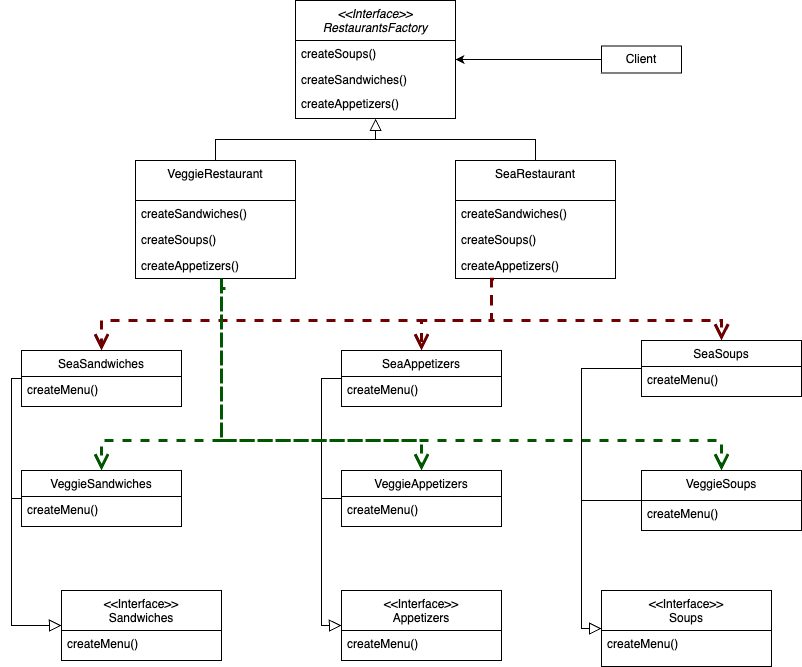

The diagram above was exported from draw.io. Its source (the exported page's mxGraphModel, read from the mxfile embedded in the PNG):
<mxGraphModel dx="1865" dy="1044" grid="1" gridSize="10" guides="1" tooltips="1" connect="1" arrows="1" fold="1" page="1" pageScale="1" pageWidth="827" pageHeight="1169" math="0" shadow="0">
  <root>
    <mxCell id="WIyWlLk6GJQsqaUBKTNV-0" />
    <mxCell id="WIyWlLk6GJQsqaUBKTNV-1" parent="WIyWlLk6GJQsqaUBKTNV-0" />
    <mxCell id="zkfFHV4jXpPFQw0GAbJ--0" value="&lt;&lt;Interface&gt;&gt;&#10;RestaurantsFactory" style="swimlane;fontStyle=2;align=center;verticalAlign=top;childLayout=stackLayout;horizontal=1;startSize=40;horizontalStack=0;resizeParent=1;resizeLast=0;collapsible=1;marginBottom=0;rounded=0;shadow=0;strokeWidth=1;" parent="WIyWlLk6GJQsqaUBKTNV-1" vertex="1">
      <mxGeometry x="304" y="10" width="160" height="118" as="geometry">
        <mxRectangle x="230" y="140" width="160" height="26" as="alternateBounds" />
      </mxGeometry>
    </mxCell>
    <mxCell id="zkfFHV4jXpPFQw0GAbJ--2" value="createSoups()" style="text;align=left;verticalAlign=top;spacingLeft=4;spacingRight=4;overflow=hidden;rotatable=0;points=[[0,0.5],[1,0.5]];portConstraint=eastwest;rounded=0;shadow=0;html=0;" parent="zkfFHV4jXpPFQw0GAbJ--0" vertex="1">
      <mxGeometry y="40" width="160" height="26" as="geometry" />
    </mxCell>
    <mxCell id="dwKEek5utvzsSfBPtZ9d-6" value="createSandwiches()" style="text;align=left;verticalAlign=top;spacingLeft=4;spacingRight=4;overflow=hidden;rotatable=0;points=[[0,0.5],[1,0.5]];portConstraint=eastwest;rounded=0;shadow=0;html=0;" vertex="1" parent="zkfFHV4jXpPFQw0GAbJ--0">
      <mxGeometry y="66" width="160" height="24" as="geometry" />
    </mxCell>
    <mxCell id="zkfFHV4jXpPFQw0GAbJ--3" value="createAppetizers()" style="text;align=left;verticalAlign=top;spacingLeft=4;spacingRight=4;overflow=hidden;rotatable=0;points=[[0,0.5],[1,0.5]];portConstraint=eastwest;rounded=0;shadow=0;html=0;" parent="zkfFHV4jXpPFQw0GAbJ--0" vertex="1">
      <mxGeometry y="90" width="160" height="26" as="geometry" />
    </mxCell>
    <mxCell id="zkfFHV4jXpPFQw0GAbJ--6" value="&lt;&lt;Interface&gt;&gt;&#10;Sandwiches" style="swimlane;fontStyle=0;align=center;verticalAlign=top;childLayout=stackLayout;horizontal=1;startSize=40;horizontalStack=0;resizeParent=1;resizeLast=0;collapsible=1;marginBottom=0;rounded=0;shadow=0;strokeWidth=1;" parent="WIyWlLk6GJQsqaUBKTNV-1" vertex="1">
      <mxGeometry x="70" y="600" width="160" height="70" as="geometry">
        <mxRectangle x="130" y="380" width="160" height="26" as="alternateBounds" />
      </mxGeometry>
    </mxCell>
    <mxCell id="zkfFHV4jXpPFQw0GAbJ--8" value="createMenu()" style="text;align=left;verticalAlign=top;spacingLeft=4;spacingRight=4;overflow=hidden;rotatable=0;points=[[0,0.5],[1,0.5]];portConstraint=eastwest;rounded=0;shadow=0;html=0;" parent="zkfFHV4jXpPFQw0GAbJ--6" vertex="1">
      <mxGeometry y="40" width="160" height="26" as="geometry" />
    </mxCell>
    <mxCell id="zkfFHV4jXpPFQw0GAbJ--17" value="&lt;&lt;Interface&gt;&gt;&#10;Soups" style="swimlane;fontStyle=0;align=center;verticalAlign=top;childLayout=stackLayout;horizontal=1;startSize=40;horizontalStack=0;resizeParent=1;resizeLast=0;collapsible=1;marginBottom=0;rounded=0;shadow=0;strokeWidth=1;" parent="WIyWlLk6GJQsqaUBKTNV-1" vertex="1">
      <mxGeometry x="610" y="600" width="170" height="76" as="geometry">
        <mxRectangle x="550" y="140" width="160" height="26" as="alternateBounds" />
      </mxGeometry>
    </mxCell>
    <mxCell id="zkfFHV4jXpPFQw0GAbJ--18" value="createMenu()" style="text;align=left;verticalAlign=top;spacingLeft=4;spacingRight=4;overflow=hidden;rotatable=0;points=[[0,0.5],[1,0.5]];portConstraint=eastwest;" parent="zkfFHV4jXpPFQw0GAbJ--17" vertex="1">
      <mxGeometry y="40" width="170" height="26" as="geometry" />
    </mxCell>
    <mxCell id="6SJ0SvzseBGRmYpiiHge-17" style="edgeStyle=orthogonalEdgeStyle;rounded=0;orthogonalLoop=1;jettySize=auto;html=1;endArrow=block;endFill=0;endSize=10;" parent="WIyWlLk6GJQsqaUBKTNV-1" source="6SJ0SvzseBGRmYpiiHge-6" target="zkfFHV4jXpPFQw0GAbJ--0" edge="1">
      <mxGeometry relative="1" as="geometry" />
    </mxCell>
    <mxCell id="6SJ0SvzseBGRmYpiiHge-37" style="edgeStyle=orthogonalEdgeStyle;rounded=0;orthogonalLoop=1;jettySize=auto;html=1;entryX=0.5;entryY=0;entryDx=0;entryDy=0;endSize=10;endArrow=open;endFill=0;dashed=1;fillColor=#008a00;strokeColor=#005700;strokeWidth=3;" parent="WIyWlLk6GJQsqaUBKTNV-1" source="6SJ0SvzseBGRmYpiiHge-6" target="6SJ0SvzseBGRmYpiiHge-26" edge="1">
      <mxGeometry relative="1" as="geometry">
        <Array as="points">
          <mxPoint x="230" y="450" />
          <mxPoint x="730" y="450" />
        </Array>
      </mxGeometry>
    </mxCell>
    <mxCell id="6SJ0SvzseBGRmYpiiHge-6" value="VeggieRestaurant" style="swimlane;fontStyle=0;align=center;verticalAlign=top;childLayout=stackLayout;horizontal=1;startSize=40;horizontalStack=0;resizeParent=1;resizeLast=0;collapsible=1;marginBottom=0;rounded=0;shadow=0;strokeWidth=1;" parent="WIyWlLk6GJQsqaUBKTNV-1" vertex="1">
      <mxGeometry x="144" y="170" width="160" height="118" as="geometry">
        <mxRectangle x="230" y="140" width="160" height="26" as="alternateBounds" />
      </mxGeometry>
    </mxCell>
    <mxCell id="6SJ0SvzseBGRmYpiiHge-10" value="createSandwiches()" style="text;align=left;verticalAlign=top;spacingLeft=4;spacingRight=4;overflow=hidden;rotatable=0;points=[[0,0.5],[1,0.5]];portConstraint=eastwest;rounded=0;shadow=0;html=0;" parent="6SJ0SvzseBGRmYpiiHge-6" vertex="1">
      <mxGeometry y="40" width="160" height="26" as="geometry" />
    </mxCell>
    <mxCell id="dwKEek5utvzsSfBPtZ9d-4" value="createSoups()" style="text;align=left;verticalAlign=top;spacingLeft=4;spacingRight=4;overflow=hidden;rotatable=0;points=[[0,0.5],[1,0.5]];portConstraint=eastwest;rounded=0;shadow=0;html=0;" vertex="1" parent="6SJ0SvzseBGRmYpiiHge-6">
      <mxGeometry y="66" width="160" height="26" as="geometry" />
    </mxCell>
    <mxCell id="6SJ0SvzseBGRmYpiiHge-12" value="createAppetizers()" style="text;align=left;verticalAlign=top;spacingLeft=4;spacingRight=4;overflow=hidden;rotatable=0;points=[[0,0.5],[1,0.5]];portConstraint=eastwest;rounded=0;shadow=0;html=0;" parent="6SJ0SvzseBGRmYpiiHge-6" vertex="1">
      <mxGeometry y="92" width="160" height="26" as="geometry" />
    </mxCell>
    <mxCell id="6SJ0SvzseBGRmYpiiHge-18" style="edgeStyle=orthogonalEdgeStyle;rounded=0;orthogonalLoop=1;jettySize=auto;html=1;endArrow=block;endFill=0;endSize=10;" parent="WIyWlLk6GJQsqaUBKTNV-1" source="6SJ0SvzseBGRmYpiiHge-13" target="zkfFHV4jXpPFQw0GAbJ--0" edge="1">
      <mxGeometry relative="1" as="geometry" />
    </mxCell>
    <mxCell id="6SJ0SvzseBGRmYpiiHge-34" style="edgeStyle=orthogonalEdgeStyle;rounded=0;orthogonalLoop=1;jettySize=auto;html=1;entryX=0.5;entryY=0;entryDx=0;entryDy=0;endArrow=open;endFill=0;strokeWidth=3;endSize=10;dashed=1;fillColor=#a20025;strokeColor=#6F0000;" parent="WIyWlLk6GJQsqaUBKTNV-1" source="6SJ0SvzseBGRmYpiiHge-13" target="6SJ0SvzseBGRmYpiiHge-20" edge="1">
      <mxGeometry relative="1" as="geometry">
        <Array as="points">
          <mxPoint x="500" y="330" />
          <mxPoint x="730" y="330" />
        </Array>
      </mxGeometry>
    </mxCell>
    <mxCell id="6SJ0SvzseBGRmYpiiHge-35" style="edgeStyle=orthogonalEdgeStyle;rounded=0;orthogonalLoop=1;jettySize=auto;html=1;entryX=0.5;entryY=0;entryDx=0;entryDy=0;endArrow=open;endFill=0;strokeWidth=3;endSize=10;dashed=1;fillColor=#a20025;strokeColor=#6F0000;" parent="WIyWlLk6GJQsqaUBKTNV-1" source="6SJ0SvzseBGRmYpiiHge-13" target="6SJ0SvzseBGRmYpiiHge-23" edge="1">
      <mxGeometry relative="1" as="geometry">
        <Array as="points">
          <mxPoint x="500" y="330" />
          <mxPoint x="110" y="330" />
        </Array>
      </mxGeometry>
    </mxCell>
    <mxCell id="6SJ0SvzseBGRmYpiiHge-13" value="SeaRestaurant" style="swimlane;fontStyle=0;align=center;verticalAlign=top;childLayout=stackLayout;horizontal=1;startSize=40;horizontalStack=0;resizeParent=1;resizeLast=0;collapsible=1;marginBottom=0;rounded=0;shadow=0;strokeWidth=1;" parent="WIyWlLk6GJQsqaUBKTNV-1" vertex="1">
      <mxGeometry x="464" y="170" width="160" height="118" as="geometry">
        <mxRectangle x="230" y="140" width="160" height="26" as="alternateBounds" />
      </mxGeometry>
    </mxCell>
    <mxCell id="6SJ0SvzseBGRmYpiiHge-14" value="createSandwiches()" style="text;align=left;verticalAlign=top;spacingLeft=4;spacingRight=4;overflow=hidden;rotatable=0;points=[[0,0.5],[1,0.5]];portConstraint=eastwest;rounded=0;shadow=0;html=0;" parent="6SJ0SvzseBGRmYpiiHge-13" vertex="1">
      <mxGeometry y="40" width="160" height="26" as="geometry" />
    </mxCell>
    <mxCell id="6SJ0SvzseBGRmYpiiHge-16" value="createSoups()" style="text;align=left;verticalAlign=top;spacingLeft=4;spacingRight=4;overflow=hidden;rotatable=0;points=[[0,0.5],[1,0.5]];portConstraint=eastwest;rounded=0;shadow=0;html=0;" parent="6SJ0SvzseBGRmYpiiHge-13" vertex="1">
      <mxGeometry y="66" width="160" height="26" as="geometry" />
    </mxCell>
    <mxCell id="dwKEek5utvzsSfBPtZ9d-8" value="createAppetizers()" style="text;align=left;verticalAlign=top;spacingLeft=4;spacingRight=4;overflow=hidden;rotatable=0;points=[[0,0.5],[1,0.5]];portConstraint=eastwest;rounded=0;shadow=0;html=0;" vertex="1" parent="6SJ0SvzseBGRmYpiiHge-13">
      <mxGeometry y="92" width="160" height="26" as="geometry" />
    </mxCell>
    <mxCell id="dwKEek5utvzsSfBPtZ9d-25" style="edgeStyle=orthogonalEdgeStyle;rounded=0;orthogonalLoop=1;jettySize=auto;html=1;entryX=0;entryY=0.5;entryDx=0;entryDy=0;endArrow=block;endFill=0;endSize=10;" edge="1" parent="WIyWlLk6GJQsqaUBKTNV-1" source="6SJ0SvzseBGRmYpiiHge-20" target="zkfFHV4jXpPFQw0GAbJ--17">
      <mxGeometry relative="1" as="geometry">
        <Array as="points">
          <mxPoint x="590" y="378" />
          <mxPoint x="590" y="638" />
        </Array>
      </mxGeometry>
    </mxCell>
    <mxCell id="6SJ0SvzseBGRmYpiiHge-20" value="SeaSoups" style="swimlane;fontStyle=0;align=center;verticalAlign=top;childLayout=stackLayout;horizontal=1;startSize=26;horizontalStack=0;resizeParent=1;resizeLast=0;collapsible=1;marginBottom=0;rounded=0;shadow=0;strokeWidth=1;" parent="WIyWlLk6GJQsqaUBKTNV-1" vertex="1">
      <mxGeometry x="650" y="350" width="160" height="56" as="geometry">
        <mxRectangle x="550" y="140" width="160" height="26" as="alternateBounds" />
      </mxGeometry>
    </mxCell>
    <mxCell id="6SJ0SvzseBGRmYpiiHge-21" value="createMenu()" style="text;align=left;verticalAlign=top;spacingLeft=4;spacingRight=4;overflow=hidden;rotatable=0;points=[[0,0.5],[1,0.5]];portConstraint=eastwest;" parent="6SJ0SvzseBGRmYpiiHge-20" vertex="1">
      <mxGeometry y="26" width="160" height="26" as="geometry" />
    </mxCell>
    <mxCell id="dwKEek5utvzsSfBPtZ9d-26" style="edgeStyle=orthogonalEdgeStyle;rounded=0;orthogonalLoop=1;jettySize=auto;html=1;entryX=0;entryY=0.5;entryDx=0;entryDy=0;endArrow=block;endFill=0;endSize=10;" edge="1" parent="WIyWlLk6GJQsqaUBKTNV-1" source="6SJ0SvzseBGRmYpiiHge-26" target="zkfFHV4jXpPFQw0GAbJ--17">
      <mxGeometry relative="1" as="geometry">
        <Array as="points">
          <mxPoint x="590" y="510" />
          <mxPoint x="590" y="638" />
        </Array>
      </mxGeometry>
    </mxCell>
    <mxCell id="6SJ0SvzseBGRmYpiiHge-26" value="VeggieSoups" style="swimlane;fontStyle=0;align=center;verticalAlign=top;childLayout=stackLayout;horizontal=1;startSize=30;horizontalStack=0;resizeParent=1;resizeLast=0;collapsible=1;marginBottom=0;rounded=0;shadow=0;strokeWidth=1;" parent="WIyWlLk6GJQsqaUBKTNV-1" vertex="1">
      <mxGeometry x="650" y="480" width="160" height="60" as="geometry">
        <mxRectangle x="550" y="140" width="160" height="26" as="alternateBounds" />
      </mxGeometry>
    </mxCell>
    <mxCell id="6SJ0SvzseBGRmYpiiHge-27" value="createMenu()" style="text;align=left;verticalAlign=top;spacingLeft=4;spacingRight=4;overflow=hidden;rotatable=0;points=[[0,0.5],[1,0.5]];portConstraint=eastwest;" parent="6SJ0SvzseBGRmYpiiHge-26" vertex="1">
      <mxGeometry y="30" width="160" height="26" as="geometry" />
    </mxCell>
    <mxCell id="dwKEek5utvzsSfBPtZ9d-22" style="edgeStyle=orthogonalEdgeStyle;rounded=0;orthogonalLoop=1;jettySize=auto;html=1;entryX=0;entryY=0.5;entryDx=0;entryDy=0;endArrow=block;endFill=0;endSize=10;" edge="1" parent="WIyWlLk6GJQsqaUBKTNV-1" source="6SJ0SvzseBGRmYpiiHge-30" target="zkfFHV4jXpPFQw0GAbJ--6">
      <mxGeometry relative="1" as="geometry">
        <Array as="points">
          <mxPoint x="20" y="508" />
          <mxPoint x="20" y="635" />
        </Array>
      </mxGeometry>
    </mxCell>
    <mxCell id="6SJ0SvzseBGRmYpiiHge-30" value="VeggieSandwiches" style="swimlane;fontStyle=0;align=center;verticalAlign=top;childLayout=stackLayout;horizontal=1;startSize=26;horizontalStack=0;resizeParent=1;resizeLast=0;collapsible=1;marginBottom=0;rounded=0;shadow=0;strokeWidth=1;" parent="WIyWlLk6GJQsqaUBKTNV-1" vertex="1">
      <mxGeometry x="30" y="480" width="160" height="56" as="geometry">
        <mxRectangle x="550" y="140" width="160" height="26" as="alternateBounds" />
      </mxGeometry>
    </mxCell>
    <mxCell id="6SJ0SvzseBGRmYpiiHge-31" value="createMenu()" style="text;align=left;verticalAlign=top;spacingLeft=4;spacingRight=4;overflow=hidden;rotatable=0;points=[[0,0.5],[1,0.5]];portConstraint=eastwest;" parent="6SJ0SvzseBGRmYpiiHge-30" vertex="1">
      <mxGeometry y="26" width="160" height="26" as="geometry" />
    </mxCell>
    <mxCell id="dwKEek5utvzsSfBPtZ9d-9" value="&lt;&lt;Interface&gt;&gt;&#10;Appetizers" style="swimlane;fontStyle=0;align=center;verticalAlign=top;childLayout=stackLayout;horizontal=1;startSize=40;horizontalStack=0;resizeParent=1;resizeLast=0;collapsible=1;marginBottom=0;rounded=0;shadow=0;strokeWidth=1;" vertex="1" parent="WIyWlLk6GJQsqaUBKTNV-1">
      <mxGeometry x="350" y="600" width="160" height="70" as="geometry">
        <mxRectangle x="130" y="380" width="160" height="26" as="alternateBounds" />
      </mxGeometry>
    </mxCell>
    <mxCell id="dwKEek5utvzsSfBPtZ9d-10" value="createMenu()" style="text;align=left;verticalAlign=top;spacingLeft=4;spacingRight=4;overflow=hidden;rotatable=0;points=[[0,0.5],[1,0.5]];portConstraint=eastwest;rounded=0;shadow=0;html=0;" vertex="1" parent="dwKEek5utvzsSfBPtZ9d-9">
      <mxGeometry y="40" width="160" height="26" as="geometry" />
    </mxCell>
    <mxCell id="dwKEek5utvzsSfBPtZ9d-11" value="" style="edgeStyle=orthogonalEdgeStyle;rounded=0;orthogonalLoop=1;jettySize=auto;html=1;entryX=0.5;entryY=0;entryDx=0;entryDy=0;endSize=10;endArrow=open;endFill=0;dashed=1;fillColor=#008a00;strokeColor=#005700;strokeWidth=3;" edge="1" parent="WIyWlLk6GJQsqaUBKTNV-1" source="6SJ0SvzseBGRmYpiiHge-6" target="6SJ0SvzseBGRmYpiiHge-30">
      <mxGeometry relative="1" as="geometry">
        <mxPoint x="224" y="288" as="sourcePoint" />
        <mxPoint x="90" y="420" as="targetPoint" />
        <Array as="points">
          <mxPoint x="230" y="450" />
          <mxPoint x="110" y="450" />
        </Array>
      </mxGeometry>
    </mxCell>
    <mxCell id="dwKEek5utvzsSfBPtZ9d-21" style="edgeStyle=orthogonalEdgeStyle;rounded=0;orthogonalLoop=1;jettySize=auto;html=1;entryX=0;entryY=0.5;entryDx=0;entryDy=0;endArrow=block;endFill=0;endSize=10;" edge="1" parent="WIyWlLk6GJQsqaUBKTNV-1" source="6SJ0SvzseBGRmYpiiHge-23" target="zkfFHV4jXpPFQw0GAbJ--6">
      <mxGeometry relative="1" as="geometry">
        <Array as="points">
          <mxPoint x="20" y="388" />
          <mxPoint x="20" y="635" />
        </Array>
      </mxGeometry>
    </mxCell>
    <mxCell id="6SJ0SvzseBGRmYpiiHge-23" value="SeaSandwiches" style="swimlane;fontStyle=0;align=center;verticalAlign=top;childLayout=stackLayout;horizontal=1;startSize=26;horizontalStack=0;resizeParent=1;resizeLast=0;collapsible=1;marginBottom=0;rounded=0;shadow=0;strokeWidth=1;" parent="WIyWlLk6GJQsqaUBKTNV-1" vertex="1">
      <mxGeometry x="30" y="360" width="160" height="56" as="geometry">
        <mxRectangle x="550" y="140" width="160" height="26" as="alternateBounds" />
      </mxGeometry>
    </mxCell>
    <mxCell id="6SJ0SvzseBGRmYpiiHge-24" value="createMenu()" style="text;align=left;verticalAlign=top;spacingLeft=4;spacingRight=4;overflow=hidden;rotatable=0;points=[[0,0.5],[1,0.5]];portConstraint=eastwest;" parent="6SJ0SvzseBGRmYpiiHge-23" vertex="1">
      <mxGeometry y="26" width="160" height="26" as="geometry" />
    </mxCell>
    <mxCell id="dwKEek5utvzsSfBPtZ9d-24" style="edgeStyle=orthogonalEdgeStyle;rounded=0;orthogonalLoop=1;jettySize=auto;html=1;entryX=0;entryY=0.5;entryDx=0;entryDy=0;endArrow=block;endFill=0;endSize=10;" edge="1" parent="WIyWlLk6GJQsqaUBKTNV-1" source="dwKEek5utvzsSfBPtZ9d-14" target="dwKEek5utvzsSfBPtZ9d-9">
      <mxGeometry relative="1" as="geometry">
        <Array as="points">
          <mxPoint x="330" y="508" />
          <mxPoint x="330" y="635" />
        </Array>
      </mxGeometry>
    </mxCell>
    <mxCell id="dwKEek5utvzsSfBPtZ9d-14" value="VeggieAppetizers" style="swimlane;fontStyle=0;align=center;verticalAlign=top;childLayout=stackLayout;horizontal=1;startSize=26;horizontalStack=0;resizeParent=1;resizeLast=0;collapsible=1;marginBottom=0;rounded=0;shadow=0;strokeWidth=1;" vertex="1" parent="WIyWlLk6GJQsqaUBKTNV-1">
      <mxGeometry x="350" y="480" width="160" height="56" as="geometry">
        <mxRectangle x="550" y="140" width="160" height="26" as="alternateBounds" />
      </mxGeometry>
    </mxCell>
    <mxCell id="dwKEek5utvzsSfBPtZ9d-15" value="createMenu()" style="text;align=left;verticalAlign=top;spacingLeft=4;spacingRight=4;overflow=hidden;rotatable=0;points=[[0,0.5],[1,0.5]];portConstraint=eastwest;" vertex="1" parent="dwKEek5utvzsSfBPtZ9d-14">
      <mxGeometry y="26" width="160" height="26" as="geometry" />
    </mxCell>
    <mxCell id="dwKEek5utvzsSfBPtZ9d-23" style="edgeStyle=orthogonalEdgeStyle;rounded=0;orthogonalLoop=1;jettySize=auto;html=1;entryX=0;entryY=0.5;entryDx=0;entryDy=0;endArrow=block;endFill=0;endSize=10;" edge="1" parent="WIyWlLk6GJQsqaUBKTNV-1" source="dwKEek5utvzsSfBPtZ9d-16" target="dwKEek5utvzsSfBPtZ9d-9">
      <mxGeometry relative="1" as="geometry">
        <Array as="points">
          <mxPoint x="330" y="388" />
          <mxPoint x="330" y="635" />
        </Array>
      </mxGeometry>
    </mxCell>
    <mxCell id="dwKEek5utvzsSfBPtZ9d-16" value="SeaAppetizers" style="swimlane;fontStyle=0;align=center;verticalAlign=top;childLayout=stackLayout;horizontal=1;startSize=26;horizontalStack=0;resizeParent=1;resizeLast=0;collapsible=1;marginBottom=0;rounded=0;shadow=0;strokeWidth=1;" vertex="1" parent="WIyWlLk6GJQsqaUBKTNV-1">
      <mxGeometry x="350" y="360" width="160" height="56" as="geometry">
        <mxRectangle x="550" y="140" width="160" height="26" as="alternateBounds" />
      </mxGeometry>
    </mxCell>
    <mxCell id="dwKEek5utvzsSfBPtZ9d-17" value="createMenu()" style="text;align=left;verticalAlign=top;spacingLeft=4;spacingRight=4;overflow=hidden;rotatable=0;points=[[0,0.5],[1,0.5]];portConstraint=eastwest;" vertex="1" parent="dwKEek5utvzsSfBPtZ9d-16">
      <mxGeometry y="26" width="160" height="26" as="geometry" />
    </mxCell>
    <mxCell id="dwKEek5utvzsSfBPtZ9d-18" style="edgeStyle=orthogonalEdgeStyle;rounded=0;orthogonalLoop=1;jettySize=auto;html=1;entryX=0.5;entryY=0;entryDx=0;entryDy=0;endSize=10;endArrow=open;endFill=0;dashed=1;fillColor=#008a00;strokeColor=#005700;strokeWidth=3;" edge="1" parent="WIyWlLk6GJQsqaUBKTNV-1" target="dwKEek5utvzsSfBPtZ9d-14">
      <mxGeometry relative="1" as="geometry">
        <Array as="points">
          <mxPoint x="230" y="298" />
          <mxPoint x="230" y="450" />
          <mxPoint x="430" y="450" />
        </Array>
        <mxPoint x="234" y="298" as="sourcePoint" />
        <mxPoint x="740" y="490" as="targetPoint" />
      </mxGeometry>
    </mxCell>
    <mxCell id="dwKEek5utvzsSfBPtZ9d-19" style="edgeStyle=orthogonalEdgeStyle;rounded=0;orthogonalLoop=1;jettySize=auto;html=1;entryX=0.5;entryY=0;entryDx=0;entryDy=0;endArrow=open;endFill=0;strokeWidth=3;endSize=10;dashed=1;fillColor=#a20025;strokeColor=#6F0000;exitX=0.24;exitY=1.032;exitDx=0;exitDy=0;exitPerimeter=0;" edge="1" parent="WIyWlLk6GJQsqaUBKTNV-1" source="dwKEek5utvzsSfBPtZ9d-8" target="dwKEek5utvzsSfBPtZ9d-16">
      <mxGeometry relative="1" as="geometry">
        <Array as="points">
          <mxPoint x="500" y="289" />
          <mxPoint x="500" y="330" />
          <mxPoint x="430" y="330" />
        </Array>
        <mxPoint x="510" y="298" as="sourcePoint" />
        <mxPoint x="740" y="360" as="targetPoint" />
      </mxGeometry>
    </mxCell>
    <mxCell id="dwKEek5utvzsSfBPtZ9d-28" style="edgeStyle=orthogonalEdgeStyle;rounded=0;orthogonalLoop=1;jettySize=auto;html=1;" edge="1" parent="WIyWlLk6GJQsqaUBKTNV-1" source="dwKEek5utvzsSfBPtZ9d-27" target="zkfFHV4jXpPFQw0GAbJ--0">
      <mxGeometry relative="1" as="geometry" />
    </mxCell>
    <mxCell id="dwKEek5utvzsSfBPtZ9d-27" value="Client" style="rounded=0;whiteSpace=wrap;html=1;" vertex="1" parent="WIyWlLk6GJQsqaUBKTNV-1">
      <mxGeometry x="610" y="55.5" width="80" height="27" as="geometry" />
    </mxCell>
  </root>
</mxGraphModel>